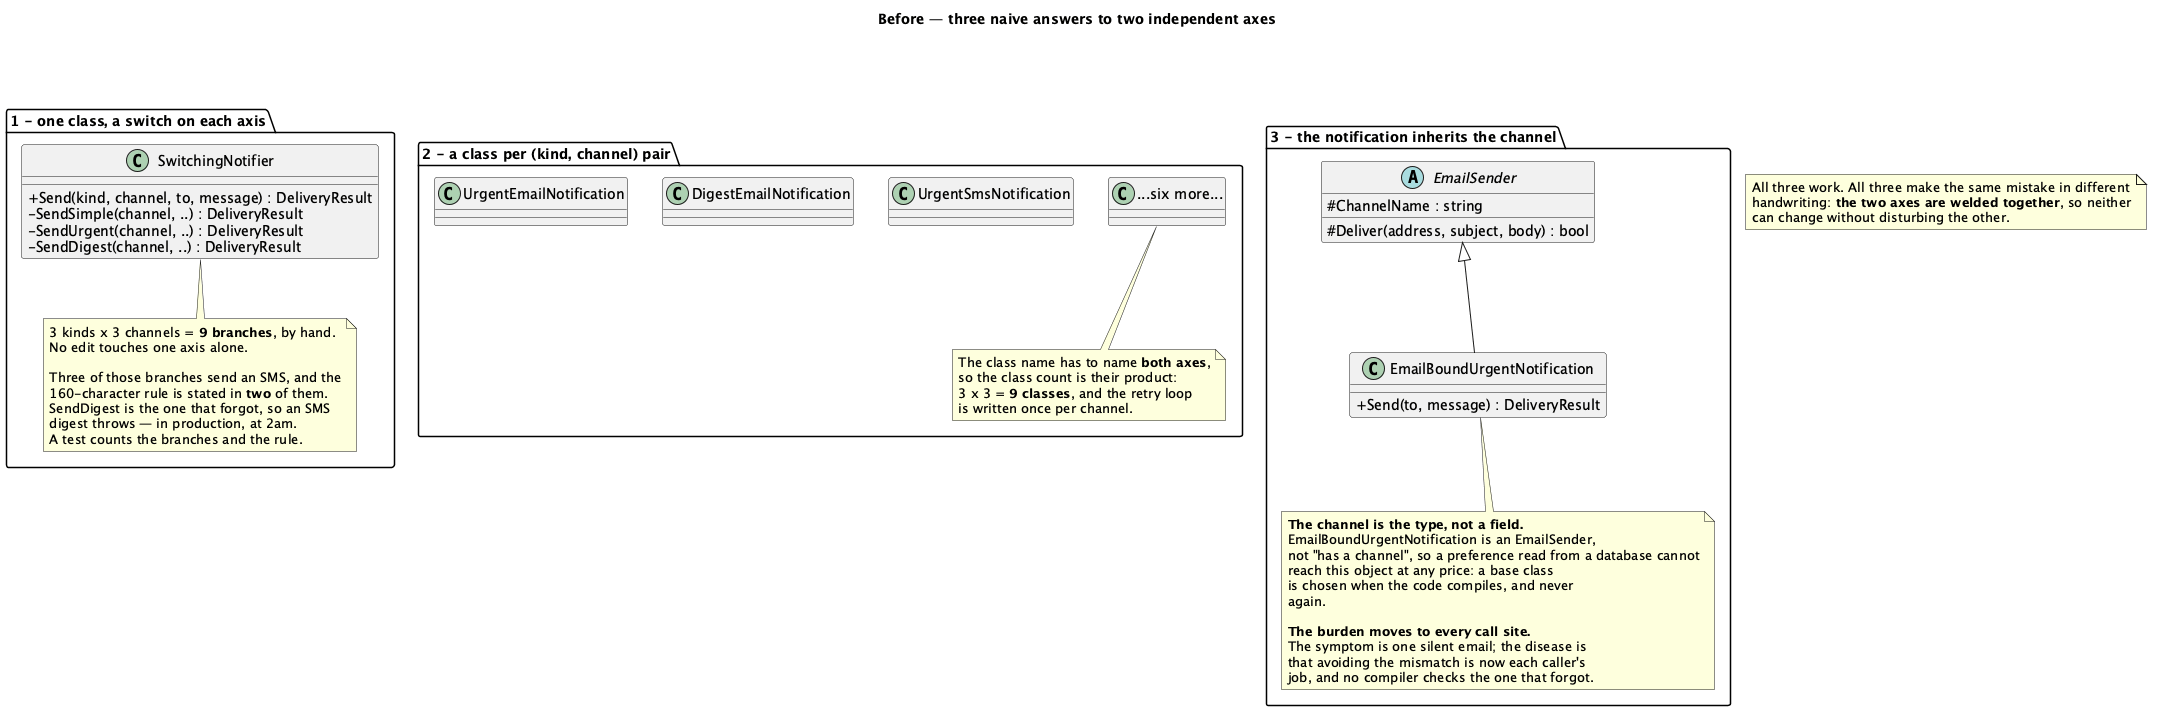

The diagram above was rendered by PlantUML. Its source (embedded in the PNG):
@startuml "Bridge - Notifications (Problem) - Class Diagram"
skinparam classAttributeIconSize 0
title Before — three naive answers to two independent axes


package "1 - one class, a switch on each axis" {
  class SwitchingNotifier {
    + Send(kind, channel, to, message) : DeliveryResult
    - SendSimple(channel, ..) : DeliveryResult
    - SendUrgent(channel, ..) : DeliveryResult
    - SendDigest(channel, ..) : DeliveryResult
  }
  note bottom of SwitchingNotifier
    3 kinds x 3 channels = <b>9 branches</b>, by hand.
    No edit touches one axis alone.

    Three of those branches send an SMS, and the
    160-character rule is stated in <b>two</b> of them.
    SendDigest is the one that forgot, so an SMS
    digest throws — in production, at 2am.
    A test counts the branches and the rule.
  end note
}

package "2 - a class per (kind, channel) pair" {
  class UrgentEmailNotification
  class UrgentSmsNotification
  class DigestEmailNotification
  class "...six more..." as More
  note bottom of More
    The class name has to name <b>both axes</b>,
    so the class count is their product:
    3 x 3 = <b>9 classes</b>, and the retry loop
    is written once per channel.
  end note
}

package "3 - the notification inherits the channel" {
  abstract class EmailSender {
    # Deliver(address, subject, body) : bool
    # ChannelName : string
  }
  class EmailBoundUrgentNotification {
    + Send(to, message) : DeliveryResult
  }
  EmailSender <|-- EmailBoundUrgentNotification
  note bottom of EmailBoundUrgentNotification
    <b>The channel is the type, not a field.</b>
    EmailBoundUrgentNotification is an EmailSender,
    not "has a channel", so a preference read from a database cannot
    reach this object at any price: a base class
    is chosen when the code compiles, and never
    again.

    <b>The burden moves to every call site.</b>
    The symptom is one silent email; the disease is
    that avoiding the mismatch is now each caller's
    job, and no compiler checks the one that forgot.
  end note
}

' Graphviz places packages by content, not by declaration order, and put the
' second one first. Hidden edges pin them to the order the deck teaches them in.
SwitchingNotifier -[hidden]right- UrgentEmailNotification
DigestEmailNotification -[hidden]right- EmailSender

note as N1
  All three work. All three make the same mistake in different
  handwriting: <b>the two axes are welded together</b>, so neither
  can change without disturbing the other.
end note

@enduml